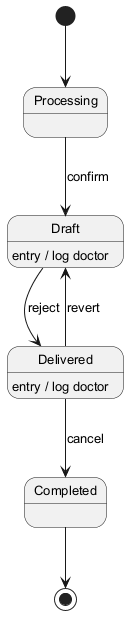

The diagram above was rendered by PlantUML. Its source (embedded in the PNG):
@startuml
skinparam defaultFontSize 13
[*] --> Processing
Processing --> Draft : confirm
Draft --> Delivered : reject
Draft : entry / log doctor
Delivered --> Completed : cancel
Delivered : entry / log doctor
Delivered --> Draft : revert
Completed --> [*]
@enduml